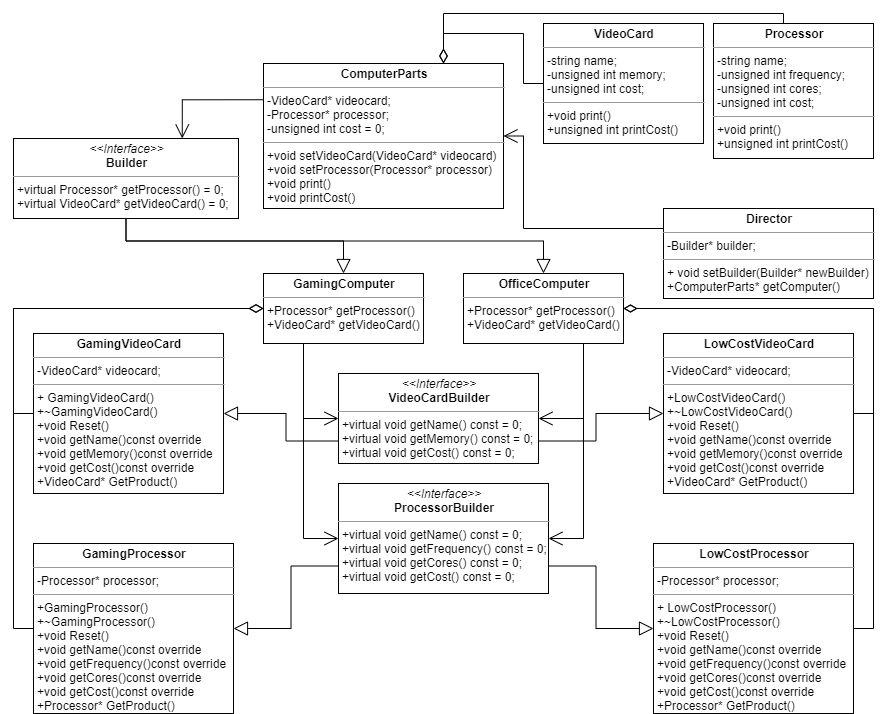

The diagram above was exported from draw.io. Its source (the exported page's mxGraphModel, read from the mxfile embedded in the PNG):
<mxGraphModel dx="1422" dy="794" grid="1" gridSize="10" guides="1" tooltips="1" connect="1" arrows="1" fold="1" page="1" pageScale="1" pageWidth="1600" pageHeight="1200" background="#ffffff" math="0" shadow="0">
  <root>
    <mxCell id="0" />
    <mxCell id="1" parent="0" />
    <mxCell id="PWmhC8zfnVGfcAVppiwX-21" style="edgeStyle=orthogonalEdgeStyle;rounded=0;orthogonalLoop=1;jettySize=auto;html=1;exitX=0;exitY=0.25;exitDx=0;exitDy=0;entryX=0.75;entryY=0;entryDx=0;entryDy=0;endArrow=open;endFill=0;endSize=12;strokeWidth=1;" edge="1" parent="1" source="HvJDpdyACTpKm7Jc27PE-2" target="HvJDpdyACTpKm7Jc27PE-7">
      <mxGeometry relative="1" as="geometry" />
    </mxCell>
    <mxCell id="HvJDpdyACTpKm7Jc27PE-2" value="&lt;p style=&quot;margin: 0px ; margin-top: 4px ; text-align: center&quot;&gt;&lt;b&gt;ComputerParts&lt;/b&gt;&lt;/p&gt;&lt;hr size=&quot;1&quot;&gt;&lt;p style=&quot;margin: 0px ; margin-left: 4px&quot;&gt;-VideoCard* videocard;&lt;/p&gt;&lt;p style=&quot;margin: 0px ; margin-left: 4px&quot;&gt;&lt;span&gt;&lt;/span&gt;-Processor* processor;&lt;/p&gt;&lt;p style=&quot;margin: 0px ; margin-left: 4px&quot;&gt;&lt;span&gt;&lt;/span&gt;-unsigned int cost = 0;&lt;/p&gt;&lt;hr size=&quot;1&quot;&gt;&lt;p style=&quot;margin: 0px ; margin-left: 4px&quot;&gt;+void setVideoCard(VideoCard* videocard)&lt;br&gt;&lt;/p&gt;&lt;p style=&quot;margin: 0px ; margin-left: 4px&quot;&gt;+void setProcessor(Processor* processor)&lt;br&gt;&lt;/p&gt;&lt;p style=&quot;margin: 0px ; margin-left: 4px&quot;&gt;+void print()&lt;br&gt;&lt;/p&gt;&lt;p style=&quot;margin: 0px ; margin-left: 4px&quot;&gt;+void printCost()&lt;br&gt;&lt;/p&gt;" style="verticalAlign=top;align=left;overflow=fill;fontSize=12;fontFamily=Helvetica;html=1;" parent="1" vertex="1">
      <mxGeometry x="520" y="400" width="240" height="145" as="geometry" />
    </mxCell>
    <mxCell id="PWmhC8zfnVGfcAVppiwX-29" style="edgeStyle=orthogonalEdgeStyle;rounded=0;orthogonalLoop=1;jettySize=auto;html=1;exitX=0;exitY=0;exitDx=0;exitDy=0;entryX=0.75;entryY=0;entryDx=0;entryDy=0;endArrow=diamondThin;endFill=0;endSize=12;strokeWidth=1;" edge="1" parent="1" source="HvJDpdyACTpKm7Jc27PE-3" target="HvJDpdyACTpKm7Jc27PE-2">
      <mxGeometry relative="1" as="geometry">
        <Array as="points">
          <mxPoint x="1040" y="360" />
          <mxPoint x="1040" y="350" />
          <mxPoint x="700" y="350" />
        </Array>
      </mxGeometry>
    </mxCell>
    <mxCell id="HvJDpdyACTpKm7Jc27PE-3" value="&lt;p style=&quot;margin: 0px ; margin-top: 4px ; text-align: center&quot;&gt;&lt;b&gt;Processor&lt;/b&gt;&lt;/p&gt;&lt;hr size=&quot;1&quot;&gt;&lt;p style=&quot;margin: 0px ; margin-left: 4px&quot;&gt;-string name;&lt;/p&gt;&lt;p style=&quot;margin: 0px ; margin-left: 4px&quot;&gt;&lt;span&gt;&lt;/span&gt;-unsigned int frequency;&lt;/p&gt;&lt;p style=&quot;margin: 0px ; margin-left: 4px&quot;&gt;&lt;span&gt;&lt;/span&gt;-unsigned int cores;&lt;/p&gt;&lt;p style=&quot;margin: 0px ; margin-left: 4px&quot;&gt;&lt;span&gt;&lt;/span&gt;-unsigned int cost;&lt;/p&gt;&lt;hr size=&quot;1&quot;&gt;&lt;p style=&quot;margin: 0px ; margin-left: 4px&quot;&gt;+void print()&lt;/p&gt;&lt;p style=&quot;margin: 0px ; margin-left: 4px&quot;&gt;+unsigned int printCost()&lt;/p&gt;" style="verticalAlign=top;align=left;overflow=fill;fontSize=12;fontFamily=Helvetica;html=1;" parent="1" vertex="1">
      <mxGeometry x="970" y="360" width="160" height="135" as="geometry" />
    </mxCell>
    <mxCell id="PWmhC8zfnVGfcAVppiwX-28" style="edgeStyle=orthogonalEdgeStyle;rounded=0;orthogonalLoop=1;jettySize=auto;html=1;entryX=0.75;entryY=0;entryDx=0;entryDy=0;endArrow=diamondThin;endFill=0;endSize=12;strokeWidth=1;" edge="1" parent="1" source="HvJDpdyACTpKm7Jc27PE-5" target="HvJDpdyACTpKm7Jc27PE-2">
      <mxGeometry relative="1" as="geometry" />
    </mxCell>
    <mxCell id="HvJDpdyACTpKm7Jc27PE-5" value="&lt;p style=&quot;margin: 0px ; margin-top: 4px ; text-align: center&quot;&gt;&lt;b&gt;VideoCard&lt;/b&gt;&lt;/p&gt;&lt;hr size=&quot;1&quot;&gt;&lt;p style=&quot;margin: 0px ; margin-left: 4px&quot;&gt;-string name;&lt;/p&gt;&lt;p style=&quot;margin: 0px ; margin-left: 4px&quot;&gt;&lt;span&gt;&lt;/span&gt;-unsigned int memory;&lt;/p&gt;&lt;p style=&quot;margin: 0px ; margin-left: 4px&quot;&gt;&lt;span&gt;&lt;/span&gt;-unsigned int cost;&lt;/p&gt;&lt;hr size=&quot;1&quot;&gt;&lt;p style=&quot;margin: 0px 0px 0px 4px&quot;&gt;+void print()&lt;/p&gt;&lt;p style=&quot;margin: 0px 0px 0px 4px&quot;&gt;+unsigned int printCost()&lt;/p&gt;" style="verticalAlign=top;align=left;overflow=fill;fontSize=12;fontFamily=Helvetica;html=1;" parent="1" vertex="1">
      <mxGeometry x="800" y="360" width="160" height="120" as="geometry" />
    </mxCell>
    <mxCell id="PWmhC8zfnVGfcAVppiwX-24" style="edgeStyle=orthogonalEdgeStyle;rounded=0;orthogonalLoop=1;jettySize=auto;html=1;exitX=0.5;exitY=1;exitDx=0;exitDy=0;entryX=0.5;entryY=0;entryDx=0;entryDy=0;endArrow=block;endFill=0;endSize=12;strokeWidth=1;" edge="1" parent="1" source="HvJDpdyACTpKm7Jc27PE-7" target="q9jPESuWi4MMlpOnmEVE-17">
      <mxGeometry relative="1" as="geometry" />
    </mxCell>
    <mxCell id="PWmhC8zfnVGfcAVppiwX-25" style="edgeStyle=orthogonalEdgeStyle;rounded=0;orthogonalLoop=1;jettySize=auto;html=1;exitX=0.5;exitY=1;exitDx=0;exitDy=0;entryX=0.5;entryY=0;entryDx=0;entryDy=0;endArrow=block;endFill=0;endSize=12;strokeWidth=1;" edge="1" parent="1" source="HvJDpdyACTpKm7Jc27PE-7" target="q9jPESuWi4MMlpOnmEVE-16">
      <mxGeometry relative="1" as="geometry" />
    </mxCell>
    <mxCell id="HvJDpdyACTpKm7Jc27PE-7" value="&lt;p style=&quot;margin: 0px ; margin-top: 4px ; text-align: center&quot;&gt;&lt;i&gt;&amp;lt;&amp;lt;Interface&amp;gt;&amp;gt;&lt;/i&gt;&lt;br&gt;&lt;b&gt;Builder&lt;/b&gt;&lt;/p&gt;&lt;hr size=&quot;1&quot;&gt;&lt;p style=&quot;margin: 0px ; margin-left: 4px&quot;&gt;+virtual Processor* getProcessor() = 0;&lt;/p&gt;&lt;p style=&quot;margin: 0px ; margin-left: 4px&quot;&gt;&lt;span&gt;&lt;/span&gt;+virtual VideoCard* getVideoCard() = 0;&lt;/p&gt;" style="verticalAlign=top;align=left;overflow=fill;fontSize=12;fontFamily=Helvetica;html=1;" parent="1" vertex="1">
      <mxGeometry x="270" y="475" width="225" height="80" as="geometry" />
    </mxCell>
    <mxCell id="PWmhC8zfnVGfcAVppiwX-11" style="edgeStyle=orthogonalEdgeStyle;rounded=0;orthogonalLoop=1;jettySize=auto;html=1;exitX=0;exitY=0.75;exitDx=0;exitDy=0;entryX=1;entryY=0.5;entryDx=0;entryDy=0;endArrow=block;endFill=0;endSize=12;" edge="1" parent="1" source="q9jPESuWi4MMlpOnmEVE-1" target="q9jPESuWi4MMlpOnmEVE-9">
      <mxGeometry relative="1" as="geometry" />
    </mxCell>
    <mxCell id="PWmhC8zfnVGfcAVppiwX-12" style="edgeStyle=orthogonalEdgeStyle;rounded=0;orthogonalLoop=1;jettySize=auto;html=1;exitX=1;exitY=0.75;exitDx=0;exitDy=0;entryX=0;entryY=0.5;entryDx=0;entryDy=0;endArrow=block;endFill=0;endSize=12;" edge="1" parent="1" source="q9jPESuWi4MMlpOnmEVE-1" target="q9jPESuWi4MMlpOnmEVE-10">
      <mxGeometry relative="1" as="geometry" />
    </mxCell>
    <mxCell id="q9jPESuWi4MMlpOnmEVE-1" value="&lt;p style=&quot;margin: 0px ; margin-top: 4px ; text-align: center&quot;&gt;&lt;i&gt;&amp;lt;&amp;lt;Interface&amp;gt;&amp;gt;&lt;/i&gt;&lt;br&gt;&lt;b&gt;ProcessorBuilder&lt;/b&gt;&lt;/p&gt;&lt;hr size=&quot;1&quot;&gt;&lt;p style=&quot;margin: 0px ; margin-left: 4px&quot;&gt;&lt;/p&gt;&lt;p style=&quot;margin: 0px ; margin-left: 4px&quot;&gt;+virtual void getName() const = 0;&lt;/p&gt;&lt;p style=&quot;margin: 0px ; margin-left: 4px&quot;&gt;&lt;span&gt;&lt;/span&gt;+virtual void getFrequency() const = 0;&lt;/p&gt;&lt;p style=&quot;margin: 0px ; margin-left: 4px&quot;&gt;&lt;span&gt;&lt;/span&gt;+virtual void getCores() const = 0;&lt;/p&gt;&lt;p style=&quot;margin: 0px ; margin-left: 4px&quot;&gt;&lt;span&gt;&lt;/span&gt;+virtual void getCost() const = 0;&lt;/p&gt;" style="verticalAlign=top;align=left;overflow=fill;fontSize=12;fontFamily=Helvetica;html=1;" parent="1" vertex="1">
      <mxGeometry x="595" y="820" width="210" height="110" as="geometry" />
    </mxCell>
    <mxCell id="PWmhC8zfnVGfcAVppiwX-10" style="edgeStyle=orthogonalEdgeStyle;rounded=0;orthogonalLoop=1;jettySize=auto;html=1;exitX=0;exitY=0.75;exitDx=0;exitDy=0;entryX=1;entryY=0.5;entryDx=0;entryDy=0;endArrow=block;endFill=0;endSize=12;" edge="1" parent="1" source="q9jPESuWi4MMlpOnmEVE-2" target="q9jPESuWi4MMlpOnmEVE-8">
      <mxGeometry relative="1" as="geometry" />
    </mxCell>
    <mxCell id="PWmhC8zfnVGfcAVppiwX-13" style="edgeStyle=orthogonalEdgeStyle;rounded=0;orthogonalLoop=1;jettySize=auto;html=1;exitX=1;exitY=0.75;exitDx=0;exitDy=0;entryX=0;entryY=0.5;entryDx=0;entryDy=0;endArrow=block;endFill=0;endSize=12;" edge="1" parent="1" source="q9jPESuWi4MMlpOnmEVE-2" target="q9jPESuWi4MMlpOnmEVE-7">
      <mxGeometry relative="1" as="geometry" />
    </mxCell>
    <mxCell id="q9jPESuWi4MMlpOnmEVE-2" value="&lt;p style=&quot;margin: 0px ; margin-top: 4px ; text-align: center&quot;&gt;&lt;i&gt;&amp;lt;&amp;lt;Interface&amp;gt;&amp;gt;&lt;/i&gt;&lt;br&gt;&lt;b&gt;VideoCardBuilder&lt;/b&gt;&lt;/p&gt;&lt;hr size=&quot;1&quot;&gt;&lt;p style=&quot;margin: 0px ; margin-left: 4px&quot;&gt;+virtual void getName() const = 0;&lt;/p&gt;&lt;p style=&quot;margin: 0px ; margin-left: 4px&quot;&gt;&lt;span&gt;&lt;/span&gt;+virtual void getMemory() const = 0;&lt;/p&gt;&lt;p style=&quot;margin: 0px ; margin-left: 4px&quot;&gt;&lt;span&gt;&lt;/span&gt;+virtual void getCost() const = 0;&lt;/p&gt;" style="verticalAlign=top;align=left;overflow=fill;fontSize=12;fontFamily=Helvetica;html=1;" parent="1" vertex="1">
      <mxGeometry x="595" y="710" width="200" height="90" as="geometry" />
    </mxCell>
    <mxCell id="PWmhC8zfnVGfcAVppiwX-16" style="edgeStyle=orthogonalEdgeStyle;rounded=0;orthogonalLoop=1;jettySize=auto;html=1;exitX=1;exitY=0.5;exitDx=0;exitDy=0;entryX=1;entryY=0.5;entryDx=0;entryDy=0;endArrow=diamondThin;endFill=0;endSize=11;" edge="1" parent="1" source="q9jPESuWi4MMlpOnmEVE-7" target="q9jPESuWi4MMlpOnmEVE-17">
      <mxGeometry relative="1" as="geometry" />
    </mxCell>
    <mxCell id="q9jPESuWi4MMlpOnmEVE-7" value="&lt;p style=&quot;margin: 0px ; margin-top: 4px ; text-align: center&quot;&gt;&lt;b&gt;LowCostVideoCard&lt;/b&gt;&lt;br&gt;&lt;/p&gt;&lt;hr size=&quot;1&quot;&gt;&lt;p style=&quot;margin: 0px ; margin-left: 4px&quot;&gt;-VideoCard* videocard;&lt;/p&gt;&lt;hr size=&quot;1&quot;&gt;&lt;p style=&quot;margin: 0px ; margin-left: 4px&quot;&gt;+LowCostVideoCard()&lt;/p&gt;&lt;p style=&quot;margin: 0px ; margin-left: 4px&quot;&gt;+~LowCostVideoCard()&lt;/p&gt;&lt;p style=&quot;margin: 0px ; margin-left: 4px&quot;&gt;+void Reset()&lt;/p&gt;&lt;p style=&quot;margin: 0px ; margin-left: 4px&quot;&gt;+void getName()const override&lt;/p&gt;&lt;p style=&quot;margin: 0px ; margin-left: 4px&quot;&gt;+void getMemory()const override&lt;/p&gt;&lt;p style=&quot;margin: 0px ; margin-left: 4px&quot;&gt;+void getCost()const override&lt;/p&gt;&lt;p style=&quot;margin: 0px ; margin-left: 4px&quot;&gt;+VideoCard* GetProduct()&lt;/p&gt;" style="verticalAlign=top;align=left;overflow=fill;fontSize=12;fontFamily=Helvetica;html=1;" parent="1" vertex="1">
      <mxGeometry x="920" y="670" width="190" height="160" as="geometry" />
    </mxCell>
    <mxCell id="PWmhC8zfnVGfcAVppiwX-18" style="edgeStyle=orthogonalEdgeStyle;rounded=0;orthogonalLoop=1;jettySize=auto;html=1;exitX=0;exitY=0.5;exitDx=0;exitDy=0;entryX=0;entryY=0.5;entryDx=0;entryDy=0;strokeWidth=1;endArrow=diamondThin;endFill=0;endSize=12;" edge="1" parent="1" source="q9jPESuWi4MMlpOnmEVE-8" target="q9jPESuWi4MMlpOnmEVE-16">
      <mxGeometry relative="1" as="geometry" />
    </mxCell>
    <mxCell id="q9jPESuWi4MMlpOnmEVE-8" value="&lt;p style=&quot;margin: 0px ; margin-top: 4px ; text-align: center&quot;&gt;&lt;b&gt;GamingVideoCard&lt;/b&gt;&lt;br&gt;&lt;/p&gt;&lt;hr size=&quot;1&quot;&gt;&lt;p style=&quot;margin: 0px ; margin-left: 4px&quot;&gt;-VideoCard* videocard;&lt;br&gt;&lt;/p&gt;&lt;hr size=&quot;1&quot;&gt;&lt;p style=&quot;margin: 0px ; margin-left: 4px&quot;&gt;+ GamingVideoCard()&lt;/p&gt;&lt;p style=&quot;margin: 0px ; margin-left: 4px&quot;&gt;+~GamingVideoCard()&lt;/p&gt;&lt;p style=&quot;margin: 0px 0px 0px 4px&quot;&gt;+void Reset()&lt;/p&gt;&lt;p style=&quot;margin: 0px 0px 0px 4px&quot;&gt;+void getName()const override&lt;/p&gt;&lt;p style=&quot;margin: 0px 0px 0px 4px&quot;&gt;+void getMemory()const override&lt;/p&gt;&lt;p style=&quot;margin: 0px 0px 0px 4px&quot;&gt;+void getCost()const override&lt;/p&gt;&lt;p style=&quot;margin: 0px 0px 0px 4px&quot;&gt;+VideoCard* GetProduct()&lt;/p&gt;" style="verticalAlign=top;align=left;overflow=fill;fontSize=12;fontFamily=Helvetica;html=1;" parent="1" vertex="1">
      <mxGeometry x="290" y="670" width="190" height="160" as="geometry" />
    </mxCell>
    <mxCell id="PWmhC8zfnVGfcAVppiwX-19" style="edgeStyle=orthogonalEdgeStyle;rounded=0;orthogonalLoop=1;jettySize=auto;html=1;exitX=0;exitY=0.5;exitDx=0;exitDy=0;entryX=0;entryY=0.5;entryDx=0;entryDy=0;strokeWidth=1;endArrow=diamondThin;endFill=0;endSize=12;" edge="1" parent="1" source="q9jPESuWi4MMlpOnmEVE-9" target="q9jPESuWi4MMlpOnmEVE-16">
      <mxGeometry relative="1" as="geometry" />
    </mxCell>
    <mxCell id="q9jPESuWi4MMlpOnmEVE-9" value="&lt;p style=&quot;margin: 0px ; margin-top: 4px ; text-align: center&quot;&gt;&lt;b&gt;GamingProcessor&lt;/b&gt;&lt;br&gt;&lt;/p&gt;&lt;hr size=&quot;1&quot;&gt;&lt;p style=&quot;margin: 0px ; margin-left: 4px&quot;&gt;-Processor* processor;&lt;/p&gt;&lt;hr size=&quot;1&quot;&gt;&lt;p style=&quot;margin: 0px ; margin-left: 4px&quot;&gt;+GamingProcessor()&lt;/p&gt;&lt;p style=&quot;margin: 0px ; margin-left: 4px&quot;&gt;+~GamingProcessor()&lt;/p&gt;&lt;p style=&quot;margin: 0px 0px 0px 4px&quot;&gt;+void Reset()&lt;/p&gt;&lt;p style=&quot;margin: 0px 0px 0px 4px&quot;&gt;+void getName()const override&lt;/p&gt;&lt;p style=&quot;margin: 0px 0px 0px 4px&quot;&gt;+void getFrequency()const override&lt;/p&gt;&lt;p style=&quot;margin: 0px 0px 0px 4px&quot;&gt;+void getCores()const override&lt;/p&gt;&lt;p style=&quot;margin: 0px 0px 0px 4px&quot;&gt;+void getCost()const override&lt;/p&gt;&lt;p style=&quot;margin: 0px 0px 0px 4px&quot;&gt;+Processor* GetProduct()&lt;/p&gt;" style="verticalAlign=top;align=left;overflow=fill;fontSize=12;fontFamily=Helvetica;html=1;" parent="1" vertex="1">
      <mxGeometry x="290" y="880" width="200" height="170" as="geometry" />
    </mxCell>
    <mxCell id="PWmhC8zfnVGfcAVppiwX-17" style="edgeStyle=orthogonalEdgeStyle;rounded=0;orthogonalLoop=1;jettySize=auto;html=1;exitX=1;exitY=0.5;exitDx=0;exitDy=0;endArrow=diamondThin;endFill=0;entryX=1;entryY=0.5;entryDx=0;entryDy=0;endSize=11;" edge="1" parent="1" source="q9jPESuWi4MMlpOnmEVE-10" target="q9jPESuWi4MMlpOnmEVE-17">
      <mxGeometry relative="1" as="geometry">
        <mxPoint x="920" y="560" as="targetPoint" />
      </mxGeometry>
    </mxCell>
    <mxCell id="q9jPESuWi4MMlpOnmEVE-10" value="&lt;p style=&quot;margin: 0px ; margin-top: 4px ; text-align: center&quot;&gt;&lt;b&gt;LowCostProcessor&lt;/b&gt;&lt;br&gt;&lt;/p&gt;&lt;hr size=&quot;1&quot;&gt;&lt;p style=&quot;margin: 0px ; margin-left: 4px&quot;&gt;-Processor* processor;&lt;/p&gt;&lt;hr size=&quot;1&quot;&gt;&lt;p style=&quot;margin: 0px ; margin-left: 4px&quot;&gt;+ LowCostProcessor()&lt;/p&gt;&lt;p style=&quot;margin: 0px ; margin-left: 4px&quot;&gt;+~LowCostProcessor()&lt;/p&gt;&lt;p style=&quot;margin: 0px ; margin-left: 4px&quot;&gt;+void Reset()&lt;/p&gt;&lt;p style=&quot;margin: 0px ; margin-left: 4px&quot;&gt;+void getName()const override&lt;/p&gt;&lt;p style=&quot;margin: 0px ; margin-left: 4px&quot;&gt;+void getFrequency()const override&lt;/p&gt;&lt;p style=&quot;margin: 0px ; margin-left: 4px&quot;&gt;+void getCores()const override&lt;/p&gt;&lt;p style=&quot;margin: 0px ; margin-left: 4px&quot;&gt;+void getCost()const override&lt;/p&gt;&lt;p style=&quot;margin: 0px ; margin-left: 4px&quot;&gt;+Processor* GetProduct()&lt;/p&gt;" style="verticalAlign=top;align=left;overflow=fill;fontSize=12;fontFamily=Helvetica;html=1;" parent="1" vertex="1">
      <mxGeometry x="910" y="880" width="200" height="170" as="geometry" />
    </mxCell>
    <mxCell id="PWmhC8zfnVGfcAVppiwX-22" style="edgeStyle=orthogonalEdgeStyle;rounded=0;orthogonalLoop=1;jettySize=auto;html=1;exitX=0;exitY=0.5;exitDx=0;exitDy=0;entryX=1;entryY=0.5;entryDx=0;entryDy=0;endArrow=open;endFill=0;endSize=12;strokeWidth=1;" edge="1" parent="1" source="q9jPESuWi4MMlpOnmEVE-15" target="HvJDpdyACTpKm7Jc27PE-2">
      <mxGeometry relative="1" as="geometry">
        <Array as="points">
          <mxPoint x="920" y="565" />
          <mxPoint x="780" y="565" />
          <mxPoint x="780" y="473" />
        </Array>
      </mxGeometry>
    </mxCell>
    <mxCell id="q9jPESuWi4MMlpOnmEVE-15" value="&lt;p style=&quot;margin: 0px ; margin-top: 4px ; text-align: center&quot;&gt;&lt;b&gt;Director&lt;/b&gt;&lt;/p&gt;&lt;hr size=&quot;1&quot;&gt;&lt;p style=&quot;margin: 0px ; margin-left: 4px&quot;&gt;&lt;span&gt;-Builder* builder;&lt;/span&gt;&lt;/p&gt;&lt;hr size=&quot;1&quot;&gt;&lt;p style=&quot;margin: 0px ; margin-left: 4px&quot;&gt;+ void setBuilder(Builder* newBuilder)&lt;/p&gt;&lt;p style=&quot;margin: 0px ; margin-left: 4px&quot;&gt;+ComputerParts* getComputer()&lt;/p&gt;" style="verticalAlign=top;align=left;overflow=fill;fontSize=12;fontFamily=Helvetica;html=1;" parent="1" vertex="1">
      <mxGeometry x="920" y="545" width="210" height="90" as="geometry" />
    </mxCell>
    <mxCell id="PWmhC8zfnVGfcAVppiwX-8" style="edgeStyle=orthogonalEdgeStyle;rounded=0;orthogonalLoop=1;jettySize=auto;html=1;exitX=0.25;exitY=1;exitDx=0;exitDy=0;entryX=0;entryY=0.5;entryDx=0;entryDy=0;endArrow=open;endFill=0;endSize=12;" edge="1" parent="1" source="q9jPESuWi4MMlpOnmEVE-16" target="q9jPESuWi4MMlpOnmEVE-2">
      <mxGeometry relative="1" as="geometry" />
    </mxCell>
    <mxCell id="PWmhC8zfnVGfcAVppiwX-9" style="edgeStyle=orthogonalEdgeStyle;rounded=0;orthogonalLoop=1;jettySize=auto;html=1;exitX=0.25;exitY=1;exitDx=0;exitDy=0;entryX=0;entryY=0.5;entryDx=0;entryDy=0;endArrow=open;endFill=0;endSize=12;" edge="1" parent="1" source="q9jPESuWi4MMlpOnmEVE-16" target="q9jPESuWi4MMlpOnmEVE-1">
      <mxGeometry relative="1" as="geometry" />
    </mxCell>
    <mxCell id="q9jPESuWi4MMlpOnmEVE-16" value="&lt;p style=&quot;margin: 0px ; margin-top: 4px ; text-align: center&quot;&gt;&lt;b&gt;GamingComputer&lt;/b&gt;&lt;/p&gt;&lt;hr size=&quot;1&quot;&gt;&lt;p style=&quot;margin: 0px ; margin-left: 4px&quot;&gt;+Processor* getProcessor()&lt;/p&gt;&lt;p style=&quot;margin: 0px ; margin-left: 4px&quot;&gt;+VideoCard* getVideoCard()&lt;br&gt;&lt;/p&gt;" style="verticalAlign=top;align=left;overflow=fill;fontSize=12;fontFamily=Helvetica;html=1;" parent="1" vertex="1">
      <mxGeometry x="520" y="610" width="160" height="70" as="geometry" />
    </mxCell>
    <mxCell id="PWmhC8zfnVGfcAVppiwX-4" style="edgeStyle=orthogonalEdgeStyle;rounded=0;orthogonalLoop=1;jettySize=auto;html=1;exitX=0.75;exitY=1;exitDx=0;exitDy=0;entryX=1;entryY=0.5;entryDx=0;entryDy=0;endArrow=open;endFill=0;endSize=12;" edge="1" parent="1" source="q9jPESuWi4MMlpOnmEVE-17" target="q9jPESuWi4MMlpOnmEVE-2">
      <mxGeometry relative="1" as="geometry" />
    </mxCell>
    <mxCell id="PWmhC8zfnVGfcAVppiwX-5" style="edgeStyle=orthogonalEdgeStyle;rounded=0;orthogonalLoop=1;jettySize=auto;html=1;exitX=0.75;exitY=1;exitDx=0;exitDy=0;entryX=1;entryY=0.5;entryDx=0;entryDy=0;endArrow=open;endFill=0;endSize=12;" edge="1" parent="1" source="q9jPESuWi4MMlpOnmEVE-17" target="q9jPESuWi4MMlpOnmEVE-1">
      <mxGeometry relative="1" as="geometry" />
    </mxCell>
    <mxCell id="q9jPESuWi4MMlpOnmEVE-17" value="&lt;p style=&quot;margin: 0px ; margin-top: 4px ; text-align: center&quot;&gt;&lt;b&gt;OfficeComputer&lt;/b&gt;&lt;/p&gt;&lt;hr size=&quot;1&quot;&gt;&lt;p style=&quot;margin: 0px 0px 0px 4px&quot;&gt;+Processor* getProcessor()&lt;/p&gt;&lt;p style=&quot;margin: 0px 0px 0px 4px&quot;&gt;+VideoCard* getVideoCard()&lt;/p&gt;" style="verticalAlign=top;align=left;overflow=fill;fontSize=12;fontFamily=Helvetica;html=1;" parent="1" vertex="1">
      <mxGeometry x="720" y="610" width="160" height="70" as="geometry" />
    </mxCell>
  </root>
</mxGraphModel>